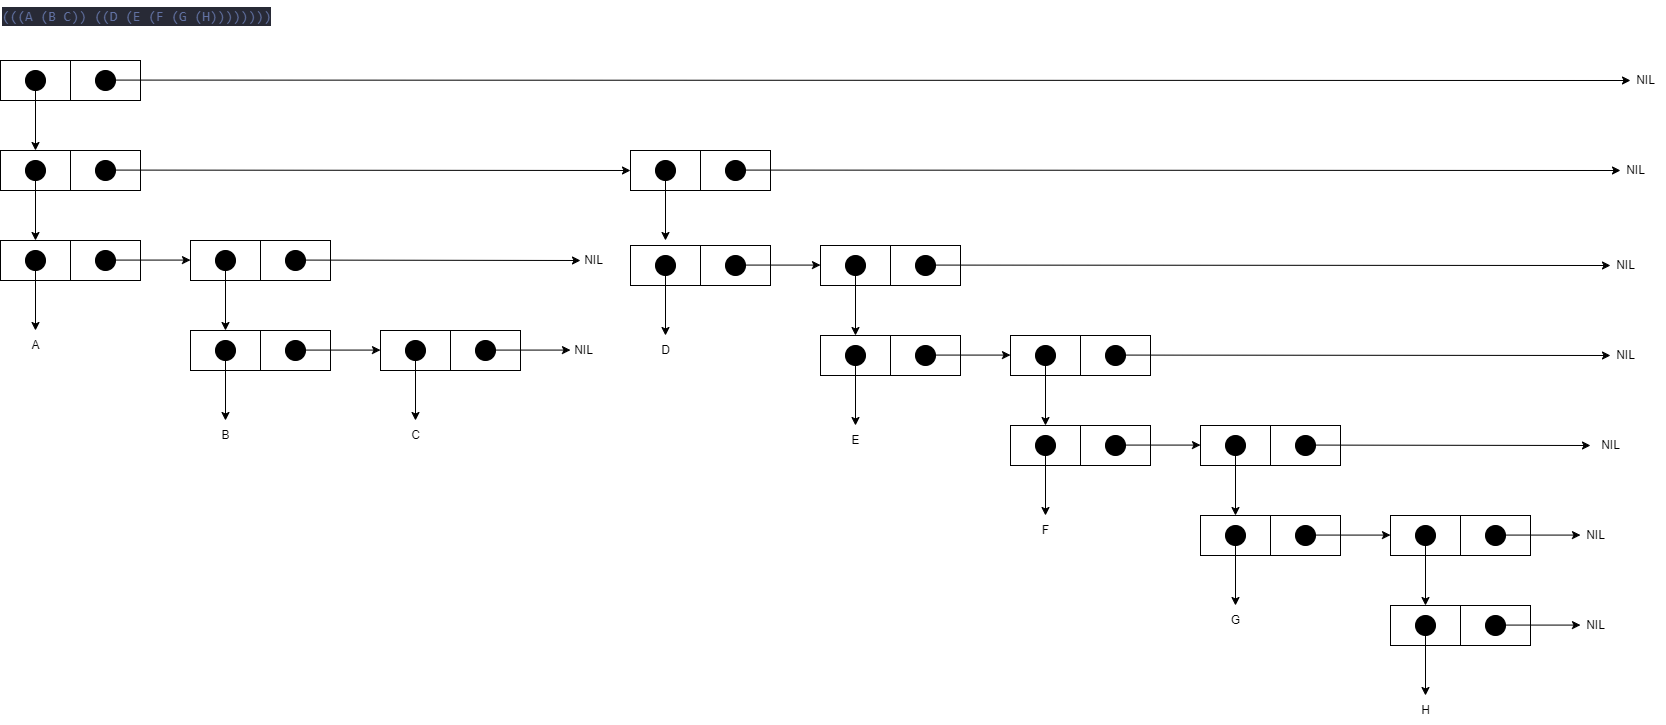

The diagram above was exported from draw.io. Its source (the exported page's mxGraphModel, read from the mxfile embedded in the PNG):
<mxGraphModel dx="1160" dy="553" grid="0" gridSize="10" guides="1" tooltips="1" connect="1" arrows="1" fold="1" page="0" pageScale="1" pageWidth="827" pageHeight="1169" math="0" shadow="0">
  <root>
    <mxCell id="0" />
    <mxCell id="1" parent="0" />
    <mxCell id="2" value="&lt;div style=&quot;color: #f8f8f2;background-color: #282a36;font-family: Consolas, 'Courier New', monospace;font-weight: normal;font-size: 14px;line-height: 19px;white-space: pre;&quot;&gt;&lt;div&gt;&lt;span style=&quot;color: #6272a4;&quot;&gt;(((A (B C)) ((D (E (F (G (H))))))))&lt;/span&gt;&lt;/div&gt;&lt;/div&gt;" style="text;whiteSpace=wrap;html=1;" parent="1" vertex="1">
      <mxGeometry x="30" y="50" width="300" height="40" as="geometry" />
    </mxCell>
    <mxCell id="3" value="" style="rounded=0;whiteSpace=wrap;html=1;" parent="1" vertex="1">
      <mxGeometry x="30" y="110" width="70" height="40" as="geometry" />
    </mxCell>
    <mxCell id="4" value="" style="edgeStyle=none;html=1;rounded=0;" parent="1" edge="1">
      <mxGeometry relative="1" as="geometry">
        <mxPoint x="65" y="140" as="sourcePoint" />
        <mxPoint x="65" y="200" as="targetPoint" />
      </mxGeometry>
    </mxCell>
    <mxCell id="5" value="" style="rounded=0;whiteSpace=wrap;html=1;" parent="1" vertex="1">
      <mxGeometry x="100" y="110" width="70" height="40" as="geometry" />
    </mxCell>
    <mxCell id="6" value="" style="ellipse;whiteSpace=wrap;html=1;aspect=fixed;fillColor=#000000;rounded=0;" parent="1" vertex="1">
      <mxGeometry x="125" y="120" width="20" height="20" as="geometry" />
    </mxCell>
    <mxCell id="7" value="" style="ellipse;whiteSpace=wrap;html=1;aspect=fixed;fillColor=#000000;rounded=0;" parent="1" vertex="1">
      <mxGeometry x="55" y="120" width="20" height="20" as="geometry" />
    </mxCell>
    <mxCell id="8" value="" style="edgeStyle=none;html=1;rounded=0;" parent="1" edge="1">
      <mxGeometry relative="1" as="geometry">
        <mxPoint x="1660" y="130" as="targetPoint" />
        <mxPoint x="145" y="129.57999999999998" as="sourcePoint" />
      </mxGeometry>
    </mxCell>
    <mxCell id="10" value="" style="rounded=0;whiteSpace=wrap;html=1;" parent="1" vertex="1">
      <mxGeometry x="30" y="200" width="70" height="40" as="geometry" />
    </mxCell>
    <mxCell id="11" value="" style="edgeStyle=none;html=1;rounded=0;" parent="1" edge="1">
      <mxGeometry relative="1" as="geometry">
        <mxPoint x="65" y="230" as="sourcePoint" />
        <mxPoint x="65" y="290" as="targetPoint" />
      </mxGeometry>
    </mxCell>
    <mxCell id="12" value="" style="rounded=0;whiteSpace=wrap;html=1;" parent="1" vertex="1">
      <mxGeometry x="100" y="200" width="70" height="40" as="geometry" />
    </mxCell>
    <mxCell id="13" value="" style="ellipse;whiteSpace=wrap;html=1;aspect=fixed;fillColor=#000000;rounded=0;" parent="1" vertex="1">
      <mxGeometry x="125" y="210" width="20" height="20" as="geometry" />
    </mxCell>
    <mxCell id="14" value="" style="ellipse;whiteSpace=wrap;html=1;aspect=fixed;fillColor=#000000;rounded=0;" parent="1" vertex="1">
      <mxGeometry x="55" y="210" width="20" height="20" as="geometry" />
    </mxCell>
    <mxCell id="15" value="" style="edgeStyle=none;html=1;rounded=0;" parent="1" edge="1">
      <mxGeometry relative="1" as="geometry">
        <mxPoint x="660" y="220" as="targetPoint" />
        <mxPoint x="145" y="219.57999999999998" as="sourcePoint" />
      </mxGeometry>
    </mxCell>
    <mxCell id="17" value="" style="rounded=0;whiteSpace=wrap;html=1;" parent="1" vertex="1">
      <mxGeometry x="30" y="290" width="70" height="40" as="geometry" />
    </mxCell>
    <mxCell id="18" value="" style="edgeStyle=none;html=1;rounded=0;" parent="1" edge="1">
      <mxGeometry relative="1" as="geometry">
        <mxPoint x="65" y="320" as="sourcePoint" />
        <mxPoint x="65" y="380" as="targetPoint" />
      </mxGeometry>
    </mxCell>
    <mxCell id="19" value="" style="rounded=0;whiteSpace=wrap;html=1;" parent="1" vertex="1">
      <mxGeometry x="100" y="290" width="70" height="40" as="geometry" />
    </mxCell>
    <mxCell id="20" value="" style="ellipse;whiteSpace=wrap;html=1;aspect=fixed;fillColor=#000000;rounded=0;" parent="1" vertex="1">
      <mxGeometry x="125" y="300" width="20" height="20" as="geometry" />
    </mxCell>
    <mxCell id="21" value="" style="ellipse;whiteSpace=wrap;html=1;aspect=fixed;fillColor=#000000;rounded=0;" parent="1" vertex="1">
      <mxGeometry x="55" y="300" width="20" height="20" as="geometry" />
    </mxCell>
    <mxCell id="22" value="" style="edgeStyle=none;html=1;rounded=0;" parent="1" edge="1">
      <mxGeometry relative="1" as="geometry">
        <mxPoint x="220" y="309.58" as="targetPoint" />
        <mxPoint x="145" y="309.58" as="sourcePoint" />
      </mxGeometry>
    </mxCell>
    <mxCell id="23" value="A" style="text;html=1;align=center;verticalAlign=middle;resizable=0;points=[];autosize=1;strokeColor=none;fillColor=none;rounded=0;" parent="1" vertex="1">
      <mxGeometry x="50" y="380" width="30" height="30" as="geometry" />
    </mxCell>
    <mxCell id="24" value="" style="rounded=0;whiteSpace=wrap;html=1;" parent="1" vertex="1">
      <mxGeometry x="220" y="290" width="70" height="40" as="geometry" />
    </mxCell>
    <mxCell id="25" value="" style="edgeStyle=none;html=1;rounded=0;" parent="1" edge="1">
      <mxGeometry relative="1" as="geometry">
        <mxPoint x="255" y="320" as="sourcePoint" />
        <mxPoint x="255" y="380" as="targetPoint" />
      </mxGeometry>
    </mxCell>
    <mxCell id="26" value="" style="rounded=0;whiteSpace=wrap;html=1;" parent="1" vertex="1">
      <mxGeometry x="290" y="290" width="70" height="40" as="geometry" />
    </mxCell>
    <mxCell id="27" value="" style="ellipse;whiteSpace=wrap;html=1;aspect=fixed;fillColor=#000000;rounded=0;" parent="1" vertex="1">
      <mxGeometry x="315" y="300" width="20" height="20" as="geometry" />
    </mxCell>
    <mxCell id="28" value="" style="ellipse;whiteSpace=wrap;html=1;aspect=fixed;fillColor=#000000;rounded=0;" parent="1" vertex="1">
      <mxGeometry x="245" y="300" width="20" height="20" as="geometry" />
    </mxCell>
    <mxCell id="29" value="" style="edgeStyle=none;html=1;rounded=0;" parent="1" edge="1">
      <mxGeometry relative="1" as="geometry">
        <mxPoint x="610" y="310" as="targetPoint" />
        <mxPoint x="335" y="309.58" as="sourcePoint" />
      </mxGeometry>
    </mxCell>
    <mxCell id="31" value="" style="rounded=0;whiteSpace=wrap;html=1;" parent="1" vertex="1">
      <mxGeometry x="220" y="380" width="70" height="40" as="geometry" />
    </mxCell>
    <mxCell id="32" value="" style="edgeStyle=none;html=1;rounded=0;" parent="1" edge="1">
      <mxGeometry relative="1" as="geometry">
        <mxPoint x="255" y="410" as="sourcePoint" />
        <mxPoint x="255" y="470" as="targetPoint" />
      </mxGeometry>
    </mxCell>
    <mxCell id="33" value="" style="rounded=0;whiteSpace=wrap;html=1;" parent="1" vertex="1">
      <mxGeometry x="290" y="380" width="70" height="40" as="geometry" />
    </mxCell>
    <mxCell id="34" value="" style="ellipse;whiteSpace=wrap;html=1;aspect=fixed;fillColor=#000000;rounded=0;" parent="1" vertex="1">
      <mxGeometry x="315" y="390" width="20" height="20" as="geometry" />
    </mxCell>
    <mxCell id="35" value="" style="ellipse;whiteSpace=wrap;html=1;aspect=fixed;fillColor=#000000;rounded=0;" parent="1" vertex="1">
      <mxGeometry x="245" y="390" width="20" height="20" as="geometry" />
    </mxCell>
    <mxCell id="36" value="" style="edgeStyle=none;html=1;rounded=0;" parent="1" edge="1">
      <mxGeometry relative="1" as="geometry">
        <mxPoint x="410" y="399.58" as="targetPoint" />
        <mxPoint x="335" y="399.58" as="sourcePoint" />
      </mxGeometry>
    </mxCell>
    <mxCell id="37" value="B" style="text;html=1;align=center;verticalAlign=middle;resizable=0;points=[];autosize=1;strokeColor=none;fillColor=none;rounded=0;" parent="1" vertex="1">
      <mxGeometry x="240" y="470" width="30" height="30" as="geometry" />
    </mxCell>
    <mxCell id="38" value="" style="rounded=0;whiteSpace=wrap;html=1;" parent="1" vertex="1">
      <mxGeometry x="410" y="380" width="70" height="40" as="geometry" />
    </mxCell>
    <mxCell id="39" value="" style="edgeStyle=none;html=1;rounded=0;" parent="1" edge="1">
      <mxGeometry relative="1" as="geometry">
        <mxPoint x="445" y="410" as="sourcePoint" />
        <mxPoint x="445" y="470" as="targetPoint" />
      </mxGeometry>
    </mxCell>
    <mxCell id="40" value="" style="rounded=0;whiteSpace=wrap;html=1;" parent="1" vertex="1">
      <mxGeometry x="480" y="380" width="70" height="40" as="geometry" />
    </mxCell>
    <mxCell id="41" value="" style="ellipse;whiteSpace=wrap;html=1;aspect=fixed;fillColor=#000000;rounded=0;" parent="1" vertex="1">
      <mxGeometry x="505" y="390" width="20" height="20" as="geometry" />
    </mxCell>
    <mxCell id="42" value="" style="ellipse;whiteSpace=wrap;html=1;aspect=fixed;fillColor=#000000;rounded=0;" parent="1" vertex="1">
      <mxGeometry x="435" y="390" width="20" height="20" as="geometry" />
    </mxCell>
    <mxCell id="43" value="" style="edgeStyle=none;html=1;rounded=0;" parent="1" edge="1">
      <mxGeometry relative="1" as="geometry">
        <mxPoint x="600" y="399.58" as="targetPoint" />
        <mxPoint x="525" y="399.58" as="sourcePoint" />
      </mxGeometry>
    </mxCell>
    <mxCell id="44" value="C" style="text;html=1;align=center;verticalAlign=middle;resizable=0;points=[];autosize=1;strokeColor=none;fillColor=none;rounded=0;" parent="1" vertex="1">
      <mxGeometry x="430" y="470" width="30" height="30" as="geometry" />
    </mxCell>
    <mxCell id="52" value="NIL" style="text;html=1;align=center;verticalAlign=middle;resizable=0;points=[];autosize=1;strokeColor=none;fillColor=none;rounded=0;" parent="1" vertex="1">
      <mxGeometry x="593" y="385" width="40" height="30" as="geometry" />
    </mxCell>
    <mxCell id="53" value="NIL" style="text;html=1;align=center;verticalAlign=middle;resizable=0;points=[];autosize=1;strokeColor=none;fillColor=none;rounded=0;" parent="1" vertex="1">
      <mxGeometry x="603" y="295" width="40" height="30" as="geometry" />
    </mxCell>
    <mxCell id="54" value="" style="rounded=0;whiteSpace=wrap;html=1;" parent="1" vertex="1">
      <mxGeometry x="660" y="200" width="70" height="40" as="geometry" />
    </mxCell>
    <mxCell id="55" value="" style="edgeStyle=none;html=1;rounded=0;" parent="1" edge="1">
      <mxGeometry relative="1" as="geometry">
        <mxPoint x="695" y="230" as="sourcePoint" />
        <mxPoint x="695" y="290" as="targetPoint" />
      </mxGeometry>
    </mxCell>
    <mxCell id="56" value="" style="rounded=0;whiteSpace=wrap;html=1;" parent="1" vertex="1">
      <mxGeometry x="730" y="200" width="70" height="40" as="geometry" />
    </mxCell>
    <mxCell id="57" value="" style="ellipse;whiteSpace=wrap;html=1;aspect=fixed;fillColor=#000000;rounded=0;" parent="1" vertex="1">
      <mxGeometry x="755" y="210" width="20" height="20" as="geometry" />
    </mxCell>
    <mxCell id="58" value="" style="ellipse;whiteSpace=wrap;html=1;aspect=fixed;fillColor=#000000;rounded=0;" parent="1" vertex="1">
      <mxGeometry x="685" y="210" width="20" height="20" as="geometry" />
    </mxCell>
    <mxCell id="59" value="" style="edgeStyle=none;html=1;rounded=0;" parent="1" edge="1">
      <mxGeometry relative="1" as="geometry">
        <mxPoint x="1650" y="220" as="targetPoint" />
        <mxPoint x="775" y="219.57999999999998" as="sourcePoint" />
      </mxGeometry>
    </mxCell>
    <mxCell id="61" value="" style="rounded=0;whiteSpace=wrap;html=1;" parent="1" vertex="1">
      <mxGeometry x="660" y="295" width="70" height="40" as="geometry" />
    </mxCell>
    <mxCell id="62" value="" style="edgeStyle=none;html=1;rounded=0;" parent="1" edge="1">
      <mxGeometry relative="1" as="geometry">
        <mxPoint x="695" y="325" as="sourcePoint" />
        <mxPoint x="695" y="385" as="targetPoint" />
      </mxGeometry>
    </mxCell>
    <mxCell id="63" value="" style="rounded=0;whiteSpace=wrap;html=1;" parent="1" vertex="1">
      <mxGeometry x="730" y="295" width="70" height="40" as="geometry" />
    </mxCell>
    <mxCell id="64" value="" style="ellipse;whiteSpace=wrap;html=1;aspect=fixed;fillColor=#000000;rounded=0;" parent="1" vertex="1">
      <mxGeometry x="755" y="305" width="20" height="20" as="geometry" />
    </mxCell>
    <mxCell id="65" value="" style="ellipse;whiteSpace=wrap;html=1;aspect=fixed;fillColor=#000000;rounded=0;" parent="1" vertex="1">
      <mxGeometry x="685" y="305" width="20" height="20" as="geometry" />
    </mxCell>
    <mxCell id="66" value="" style="edgeStyle=none;html=1;rounded=0;" parent="1" edge="1">
      <mxGeometry relative="1" as="geometry">
        <mxPoint x="850" y="314.58" as="targetPoint" />
        <mxPoint x="775" y="314.58" as="sourcePoint" />
      </mxGeometry>
    </mxCell>
    <mxCell id="67" value="D" style="text;html=1;align=center;verticalAlign=middle;resizable=0;points=[];autosize=1;strokeColor=none;fillColor=none;rounded=0;" parent="1" vertex="1">
      <mxGeometry x="680" y="385" width="30" height="30" as="geometry" />
    </mxCell>
    <mxCell id="68" value="" style="rounded=0;whiteSpace=wrap;html=1;" parent="1" vertex="1">
      <mxGeometry x="850" y="295" width="70" height="40" as="geometry" />
    </mxCell>
    <mxCell id="69" value="" style="edgeStyle=none;html=1;rounded=0;" parent="1" edge="1">
      <mxGeometry relative="1" as="geometry">
        <mxPoint x="885" y="325" as="sourcePoint" />
        <mxPoint x="885" y="385" as="targetPoint" />
      </mxGeometry>
    </mxCell>
    <mxCell id="70" value="" style="rounded=0;whiteSpace=wrap;html=1;" parent="1" vertex="1">
      <mxGeometry x="920" y="295" width="70" height="40" as="geometry" />
    </mxCell>
    <mxCell id="71" value="" style="ellipse;whiteSpace=wrap;html=1;aspect=fixed;fillColor=#000000;rounded=0;" parent="1" vertex="1">
      <mxGeometry x="945" y="305" width="20" height="20" as="geometry" />
    </mxCell>
    <mxCell id="72" value="" style="ellipse;whiteSpace=wrap;html=1;aspect=fixed;fillColor=#000000;rounded=0;" parent="1" vertex="1">
      <mxGeometry x="875" y="305" width="20" height="20" as="geometry" />
    </mxCell>
    <mxCell id="73" value="" style="edgeStyle=none;html=1;rounded=0;" parent="1" edge="1">
      <mxGeometry relative="1" as="geometry">
        <mxPoint x="1640" y="315" as="targetPoint" />
        <mxPoint x="965" y="314.58" as="sourcePoint" />
      </mxGeometry>
    </mxCell>
    <mxCell id="75" value="" style="rounded=0;whiteSpace=wrap;html=1;" parent="1" vertex="1">
      <mxGeometry x="850" y="385" width="70" height="40" as="geometry" />
    </mxCell>
    <mxCell id="76" value="" style="edgeStyle=none;html=1;rounded=0;" parent="1" edge="1">
      <mxGeometry relative="1" as="geometry">
        <mxPoint x="885" y="415" as="sourcePoint" />
        <mxPoint x="885" y="475" as="targetPoint" />
      </mxGeometry>
    </mxCell>
    <mxCell id="77" value="" style="rounded=0;whiteSpace=wrap;html=1;" parent="1" vertex="1">
      <mxGeometry x="920" y="385" width="70" height="40" as="geometry" />
    </mxCell>
    <mxCell id="78" value="" style="ellipse;whiteSpace=wrap;html=1;aspect=fixed;fillColor=#000000;rounded=0;" parent="1" vertex="1">
      <mxGeometry x="945" y="395" width="20" height="20" as="geometry" />
    </mxCell>
    <mxCell id="79" value="" style="ellipse;whiteSpace=wrap;html=1;aspect=fixed;fillColor=#000000;rounded=0;" parent="1" vertex="1">
      <mxGeometry x="875" y="395" width="20" height="20" as="geometry" />
    </mxCell>
    <mxCell id="80" value="" style="edgeStyle=none;html=1;rounded=0;" parent="1" edge="1">
      <mxGeometry relative="1" as="geometry">
        <mxPoint x="1040" y="404.58" as="targetPoint" />
        <mxPoint x="965" y="404.58" as="sourcePoint" />
      </mxGeometry>
    </mxCell>
    <mxCell id="81" value="E" style="text;html=1;align=center;verticalAlign=middle;resizable=0;points=[];autosize=1;strokeColor=none;fillColor=none;rounded=0;" parent="1" vertex="1">
      <mxGeometry x="870" y="475" width="30" height="30" as="geometry" />
    </mxCell>
    <mxCell id="82" value="" style="rounded=0;whiteSpace=wrap;html=1;" parent="1" vertex="1">
      <mxGeometry x="1040" y="385" width="70" height="40" as="geometry" />
    </mxCell>
    <mxCell id="83" value="" style="edgeStyle=none;html=1;rounded=0;" parent="1" edge="1">
      <mxGeometry relative="1" as="geometry">
        <mxPoint x="1075" y="415" as="sourcePoint" />
        <mxPoint x="1075" y="475" as="targetPoint" />
      </mxGeometry>
    </mxCell>
    <mxCell id="84" value="" style="rounded=0;whiteSpace=wrap;html=1;" parent="1" vertex="1">
      <mxGeometry x="1110" y="385" width="70" height="40" as="geometry" />
    </mxCell>
    <mxCell id="85" value="" style="ellipse;whiteSpace=wrap;html=1;aspect=fixed;fillColor=#000000;rounded=0;" parent="1" vertex="1">
      <mxGeometry x="1135" y="395" width="20" height="20" as="geometry" />
    </mxCell>
    <mxCell id="86" value="" style="ellipse;whiteSpace=wrap;html=1;aspect=fixed;fillColor=#000000;rounded=0;" parent="1" vertex="1">
      <mxGeometry x="1065" y="395" width="20" height="20" as="geometry" />
    </mxCell>
    <mxCell id="87" value="" style="edgeStyle=none;html=1;rounded=0;" parent="1" edge="1">
      <mxGeometry relative="1" as="geometry">
        <mxPoint x="1640" y="405" as="targetPoint" />
        <mxPoint x="1155" y="404.58" as="sourcePoint" />
      </mxGeometry>
    </mxCell>
    <mxCell id="89" value="" style="rounded=0;whiteSpace=wrap;html=1;" parent="1" vertex="1">
      <mxGeometry x="1040" y="475" width="70" height="40" as="geometry" />
    </mxCell>
    <mxCell id="90" value="" style="edgeStyle=none;html=1;rounded=0;" parent="1" edge="1">
      <mxGeometry relative="1" as="geometry">
        <mxPoint x="1075" y="505" as="sourcePoint" />
        <mxPoint x="1075" y="565" as="targetPoint" />
      </mxGeometry>
    </mxCell>
    <mxCell id="91" value="" style="rounded=0;whiteSpace=wrap;html=1;" parent="1" vertex="1">
      <mxGeometry x="1110" y="475" width="70" height="40" as="geometry" />
    </mxCell>
    <mxCell id="92" value="" style="ellipse;whiteSpace=wrap;html=1;aspect=fixed;fillColor=#000000;rounded=0;" parent="1" vertex="1">
      <mxGeometry x="1135" y="485" width="20" height="20" as="geometry" />
    </mxCell>
    <mxCell id="93" value="" style="ellipse;whiteSpace=wrap;html=1;aspect=fixed;fillColor=#000000;rounded=0;" parent="1" vertex="1">
      <mxGeometry x="1065" y="485" width="20" height="20" as="geometry" />
    </mxCell>
    <mxCell id="94" value="" style="edgeStyle=none;html=1;rounded=0;" parent="1" edge="1">
      <mxGeometry relative="1" as="geometry">
        <mxPoint x="1230" y="494.58" as="targetPoint" />
        <mxPoint x="1155" y="494.58" as="sourcePoint" />
      </mxGeometry>
    </mxCell>
    <mxCell id="95" value="F" style="text;html=1;align=center;verticalAlign=middle;resizable=0;points=[];autosize=1;strokeColor=none;fillColor=none;rounded=0;" parent="1" vertex="1">
      <mxGeometry x="1060" y="565" width="30" height="30" as="geometry" />
    </mxCell>
    <mxCell id="96" value="" style="rounded=0;whiteSpace=wrap;html=1;" parent="1" vertex="1">
      <mxGeometry x="1230" y="475" width="70" height="40" as="geometry" />
    </mxCell>
    <mxCell id="97" value="" style="edgeStyle=none;html=1;rounded=0;" parent="1" edge="1">
      <mxGeometry relative="1" as="geometry">
        <mxPoint x="1265" y="505" as="sourcePoint" />
        <mxPoint x="1265" y="565" as="targetPoint" />
      </mxGeometry>
    </mxCell>
    <mxCell id="98" value="" style="rounded=0;whiteSpace=wrap;html=1;" parent="1" vertex="1">
      <mxGeometry x="1300" y="475" width="70" height="40" as="geometry" />
    </mxCell>
    <mxCell id="99" value="" style="ellipse;whiteSpace=wrap;html=1;aspect=fixed;fillColor=#000000;rounded=0;" parent="1" vertex="1">
      <mxGeometry x="1325" y="485" width="20" height="20" as="geometry" />
    </mxCell>
    <mxCell id="100" value="" style="ellipse;whiteSpace=wrap;html=1;aspect=fixed;fillColor=#000000;rounded=0;" parent="1" vertex="1">
      <mxGeometry x="1255" y="485" width="20" height="20" as="geometry" />
    </mxCell>
    <mxCell id="101" value="" style="edgeStyle=none;html=1;rounded=0;" parent="1" edge="1">
      <mxGeometry relative="1" as="geometry">
        <mxPoint x="1620" y="495" as="targetPoint" />
        <mxPoint x="1345" y="494.58" as="sourcePoint" />
      </mxGeometry>
    </mxCell>
    <mxCell id="103" value="" style="rounded=0;whiteSpace=wrap;html=1;" parent="1" vertex="1">
      <mxGeometry x="1230" y="565" width="70" height="40" as="geometry" />
    </mxCell>
    <mxCell id="104" value="" style="edgeStyle=none;html=1;rounded=0;" parent="1" edge="1">
      <mxGeometry relative="1" as="geometry">
        <mxPoint x="1265" y="595" as="sourcePoint" />
        <mxPoint x="1265" y="655" as="targetPoint" />
      </mxGeometry>
    </mxCell>
    <mxCell id="105" value="" style="rounded=0;whiteSpace=wrap;html=1;" parent="1" vertex="1">
      <mxGeometry x="1300" y="565" width="70" height="40" as="geometry" />
    </mxCell>
    <mxCell id="106" value="" style="ellipse;whiteSpace=wrap;html=1;aspect=fixed;fillColor=#000000;rounded=0;" parent="1" vertex="1">
      <mxGeometry x="1325" y="575" width="20" height="20" as="geometry" />
    </mxCell>
    <mxCell id="107" value="" style="ellipse;whiteSpace=wrap;html=1;aspect=fixed;fillColor=#000000;rounded=0;" parent="1" vertex="1">
      <mxGeometry x="1255" y="575" width="20" height="20" as="geometry" />
    </mxCell>
    <mxCell id="108" value="" style="edgeStyle=none;html=1;rounded=0;" parent="1" edge="1">
      <mxGeometry relative="1" as="geometry">
        <mxPoint x="1420" y="584.5799999999999" as="targetPoint" />
        <mxPoint x="1345" y="584.5799999999999" as="sourcePoint" />
      </mxGeometry>
    </mxCell>
    <mxCell id="109" value="G" style="text;html=1;align=center;verticalAlign=middle;resizable=0;points=[];autosize=1;strokeColor=none;fillColor=none;rounded=0;" parent="1" vertex="1">
      <mxGeometry x="1250" y="655" width="30" height="30" as="geometry" />
    </mxCell>
    <mxCell id="117" value="" style="rounded=0;whiteSpace=wrap;html=1;" parent="1" vertex="1">
      <mxGeometry x="1420" y="565" width="70" height="40" as="geometry" />
    </mxCell>
    <mxCell id="118" value="" style="edgeStyle=none;html=1;rounded=0;" parent="1" edge="1">
      <mxGeometry relative="1" as="geometry">
        <mxPoint x="1455" y="595" as="sourcePoint" />
        <mxPoint x="1455" y="655" as="targetPoint" />
      </mxGeometry>
    </mxCell>
    <mxCell id="119" value="" style="rounded=0;whiteSpace=wrap;html=1;" parent="1" vertex="1">
      <mxGeometry x="1490" y="565" width="70" height="40" as="geometry" />
    </mxCell>
    <mxCell id="120" value="" style="ellipse;whiteSpace=wrap;html=1;aspect=fixed;fillColor=#000000;rounded=0;" parent="1" vertex="1">
      <mxGeometry x="1515" y="575" width="20" height="20" as="geometry" />
    </mxCell>
    <mxCell id="121" value="" style="ellipse;whiteSpace=wrap;html=1;aspect=fixed;fillColor=#000000;rounded=0;" parent="1" vertex="1">
      <mxGeometry x="1445" y="575" width="20" height="20" as="geometry" />
    </mxCell>
    <mxCell id="122" value="" style="edgeStyle=none;html=1;rounded=0;" parent="1" edge="1">
      <mxGeometry relative="1" as="geometry">
        <mxPoint x="1610" y="584.5799999999999" as="targetPoint" />
        <mxPoint x="1535" y="584.5799999999999" as="sourcePoint" />
      </mxGeometry>
    </mxCell>
    <mxCell id="124" value="" style="rounded=0;whiteSpace=wrap;html=1;" parent="1" vertex="1">
      <mxGeometry x="1420" y="655" width="70" height="40" as="geometry" />
    </mxCell>
    <mxCell id="125" value="" style="edgeStyle=none;html=1;rounded=0;" parent="1" edge="1">
      <mxGeometry relative="1" as="geometry">
        <mxPoint x="1455" y="685" as="sourcePoint" />
        <mxPoint x="1455" y="745" as="targetPoint" />
      </mxGeometry>
    </mxCell>
    <mxCell id="126" value="" style="rounded=0;whiteSpace=wrap;html=1;" parent="1" vertex="1">
      <mxGeometry x="1490" y="655" width="70" height="40" as="geometry" />
    </mxCell>
    <mxCell id="127" value="" style="ellipse;whiteSpace=wrap;html=1;aspect=fixed;fillColor=#000000;rounded=0;" parent="1" vertex="1">
      <mxGeometry x="1515" y="665" width="20" height="20" as="geometry" />
    </mxCell>
    <mxCell id="128" value="" style="ellipse;whiteSpace=wrap;html=1;aspect=fixed;fillColor=#000000;rounded=0;" parent="1" vertex="1">
      <mxGeometry x="1445" y="665" width="20" height="20" as="geometry" />
    </mxCell>
    <mxCell id="129" value="" style="edgeStyle=none;html=1;rounded=0;" parent="1" edge="1">
      <mxGeometry relative="1" as="geometry">
        <mxPoint x="1610" y="674.5799999999999" as="targetPoint" />
        <mxPoint x="1535" y="674.5799999999999" as="sourcePoint" />
      </mxGeometry>
    </mxCell>
    <mxCell id="130" value="H" style="text;html=1;align=center;verticalAlign=middle;resizable=0;points=[];autosize=1;strokeColor=none;fillColor=none;rounded=0;" parent="1" vertex="1">
      <mxGeometry x="1440" y="745" width="30" height="30" as="geometry" />
    </mxCell>
    <mxCell id="131" value="NIL" style="text;html=1;align=center;verticalAlign=middle;resizable=0;points=[];autosize=1;strokeColor=none;fillColor=none;rounded=0;" parent="1" vertex="1">
      <mxGeometry x="1605" y="660" width="40" height="30" as="geometry" />
    </mxCell>
    <mxCell id="132" value="NIL" style="text;html=1;align=center;verticalAlign=middle;resizable=0;points=[];autosize=1;strokeColor=none;fillColor=none;rounded=0;" parent="1" vertex="1">
      <mxGeometry x="1605" y="570" width="40" height="30" as="geometry" />
    </mxCell>
    <mxCell id="133" value="NIL" style="text;html=1;align=center;verticalAlign=middle;resizable=0;points=[];autosize=1;strokeColor=none;fillColor=none;rounded=0;" parent="1" vertex="1">
      <mxGeometry x="1620" y="480" width="40" height="30" as="geometry" />
    </mxCell>
    <mxCell id="134" value="NIL" style="text;html=1;align=center;verticalAlign=middle;resizable=0;points=[];autosize=1;strokeColor=none;fillColor=none;rounded=0;" parent="1" vertex="1">
      <mxGeometry x="1635" y="390" width="40" height="30" as="geometry" />
    </mxCell>
    <mxCell id="135" value="NIL" style="text;html=1;align=center;verticalAlign=middle;resizable=0;points=[];autosize=1;strokeColor=none;fillColor=none;rounded=0;" parent="1" vertex="1">
      <mxGeometry x="1635" y="300" width="40" height="30" as="geometry" />
    </mxCell>
    <mxCell id="136" value="NIL" style="text;html=1;align=center;verticalAlign=middle;resizable=0;points=[];autosize=1;strokeColor=none;fillColor=none;rounded=0;" parent="1" vertex="1">
      <mxGeometry x="1645" y="205" width="40" height="30" as="geometry" />
    </mxCell>
    <mxCell id="137" value="NIL" style="text;html=1;align=center;verticalAlign=middle;resizable=0;points=[];autosize=1;strokeColor=none;fillColor=none;rounded=0;" parent="1" vertex="1">
      <mxGeometry x="1655" y="115" width="40" height="30" as="geometry" />
    </mxCell>
  </root>
</mxGraphModel>